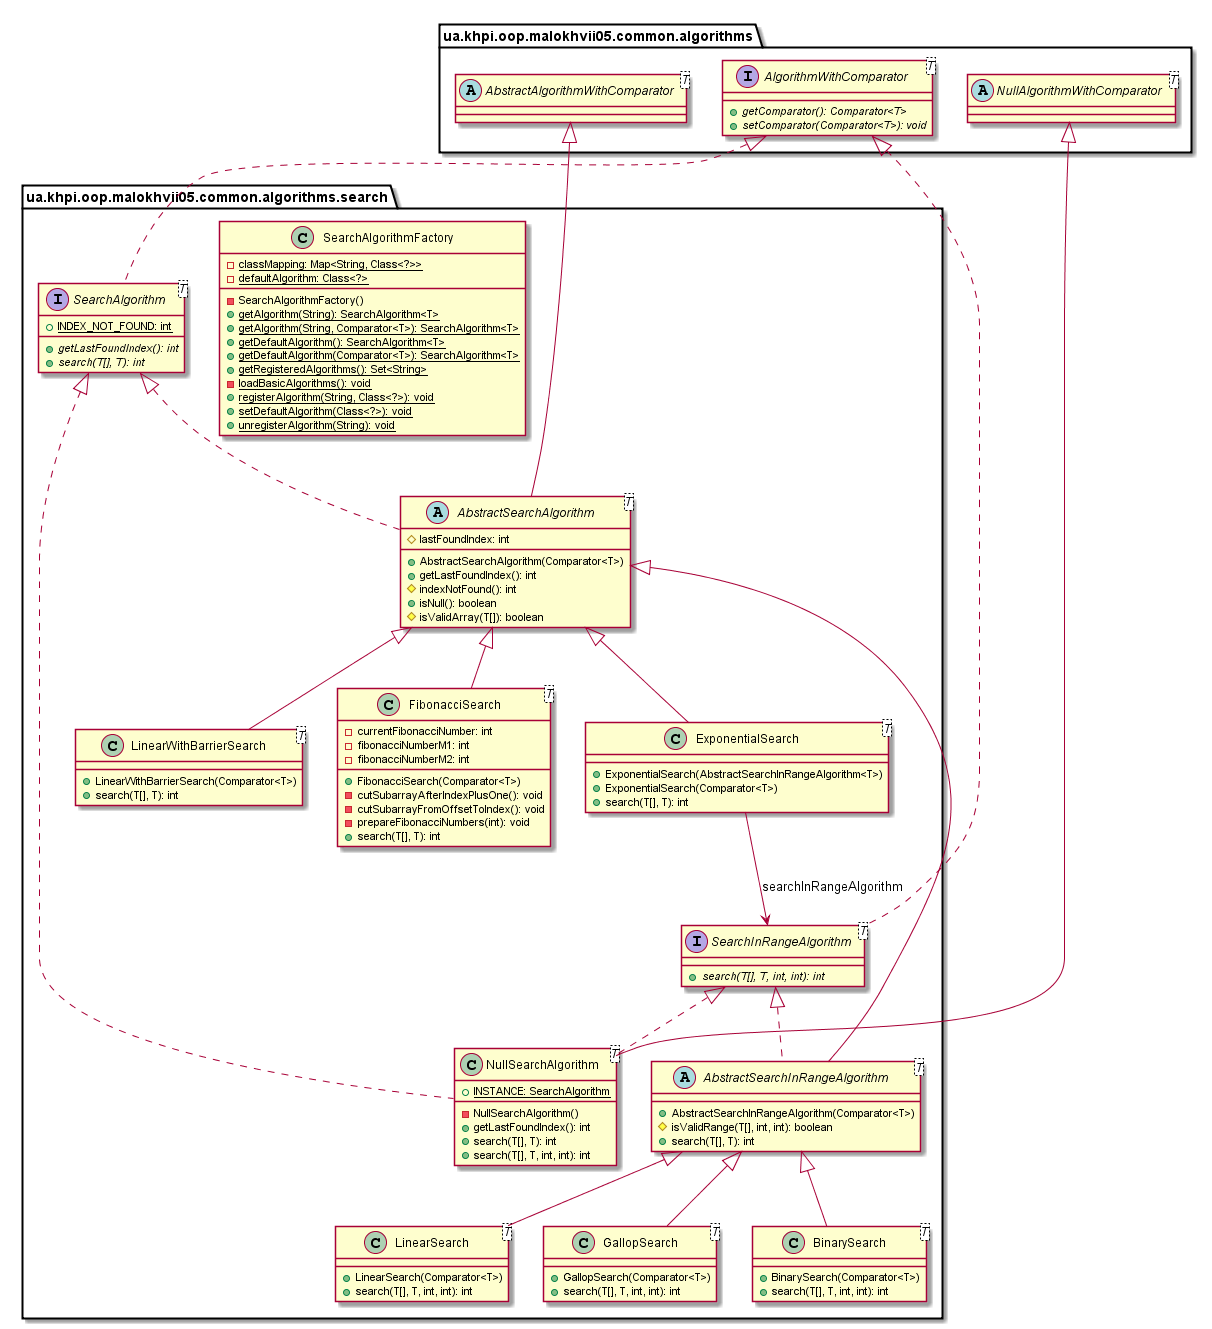

The diagram above was rendered by PlantUML. Its source (embedded in the PNG):
@startuml

    namespace ua.khpi.oop.malokhvii05.common.algorithms.search {

        interface SearchInRangeAlgorithm<T> {
            {abstract} +search(T[], T, int, int): int
        }

        class SearchAlgorithmFactory {
            {static} -classMapping: Map<String, Class<?>>
            {static} -defaultAlgorithm: Class<?>
            -SearchAlgorithmFactory()
            {static} +getAlgorithm(String): SearchAlgorithm<T>
            {static} +getAlgorithm(String, Comparator<T>): SearchAlgorithm<T>
            {static} +getDefaultAlgorithm(): SearchAlgorithm<T>
            {static} +getDefaultAlgorithm(Comparator<T>): SearchAlgorithm<T>
            {static} +getRegisteredAlgorithms(): Set<String>
            {static} -loadBasicAlgorithms(): void
            {static} +registerAlgorithm(String, Class<?>): void
            {static} +setDefaultAlgorithm(Class<?>): void
            {static} +unregisterAlgorithm(String): void
        }

        interface SearchAlgorithm<T> {
            {static} +INDEX_NOT_FOUND: int
            {abstract} +getLastFoundIndex(): int
            {abstract} +search(T[], T): int
        }

        class NullSearchAlgorithm<T> {
            {static} +INSTANCE: SearchAlgorithm
            -NullSearchAlgorithm()
            +getLastFoundIndex(): int
            +search(T[], T): int
            +search(T[], T, int, int): int
        }

        class LinearWithBarrierSearch<T> {
            +LinearWithBarrierSearch(Comparator<T>)
            +search(T[], T): int
        }

        class LinearSearch<T> {
            +LinearSearch(Comparator<T>)
            +search(T[], T, int, int): int
        }

        class GallopSearch<T> {
            +GallopSearch(Comparator<T>)
            +search(T[], T, int, int): int
        }

        class FibonacciSearch<T> {
            -currentFibonacciNumber: int
            -fibonacciNumberM1: int
            -fibonacciNumberM2: int
            +FibonacciSearch(Comparator<T>)
            -cutSubarrayAfterIndexPlusOne(): void
            -cutSubarrayFromOffsetToIndex(): void
            -prepareFibonacciNumbers(int): void
            +search(T[], T): int
        }

        class ExponentialSearch<T> {
            +ExponentialSearch(AbstractSearchInRangeAlgorithm<T>)
            +ExponentialSearch(Comparator<T>)
            +search(T[], T): int
        }

        class BinarySearch<T> {
            +BinarySearch(Comparator<T>)
            +search(T[], T, int, int): int
        }

        abstract class AbstractSearchInRangeAlgorithm<T> {
            +AbstractSearchInRangeAlgorithm(Comparator<T>)
            #isValidRange(T[], int, int): boolean
            +search(T[], T): int
        }

        abstract class AbstractSearchAlgorithm<T> {
            #lastFoundIndex: int
            +AbstractSearchAlgorithm(Comparator<T>)
            +getLastFoundIndex(): int
            #indexNotFound(): int
            +isNull(): boolean
            #isValidArray(T[]): boolean
        }

        interface ua.khpi.oop.malokhvii05.common.algorithms.AlgorithmWithComparator<T> {
            {abstract} +getComparator(): Comparator<T>
            {abstract} +setComparator(Comparator<T>): void
        }
        ua.khpi.oop.malokhvii05.common.algorithms.AlgorithmWithComparator <|.. SearchInRangeAlgorithm

        ua.khpi.oop.malokhvii05.common.algorithms.AlgorithmWithComparator <|.. SearchAlgorithm

        abstract class ua.khpi.oop.malokhvii05.common.algorithms.NullAlgorithmWithComparator<T>
        ua.khpi.oop.malokhvii05.common.algorithms.NullAlgorithmWithComparator <|-- NullSearchAlgorithm

        SearchAlgorithm <|.. NullSearchAlgorithm

        SearchInRangeAlgorithm <|.. NullSearchAlgorithm

        AbstractSearchAlgorithm <|-- LinearWithBarrierSearch

        AbstractSearchInRangeAlgorithm <|-- LinearSearch

        AbstractSearchInRangeAlgorithm <|-- GallopSearch

        AbstractSearchAlgorithm <|-- FibonacciSearch

        AbstractSearchAlgorithm <|-- ExponentialSearch

        AbstractSearchInRangeAlgorithm <|-- BinarySearch

        AbstractSearchAlgorithm <|-- AbstractSearchInRangeAlgorithm

        SearchInRangeAlgorithm <|.. AbstractSearchInRangeAlgorithm

        abstract class ua.khpi.oop.malokhvii05.common.algorithms.AbstractAlgorithmWithComparator<T>
        ua.khpi.oop.malokhvii05.common.algorithms.AbstractAlgorithmWithComparator <|-- AbstractSearchAlgorithm

        SearchAlgorithm <|.. AbstractSearchAlgorithm

        ExponentialSearch --> SearchInRangeAlgorithm: searchInRangeAlgorithm

    }

@enduml